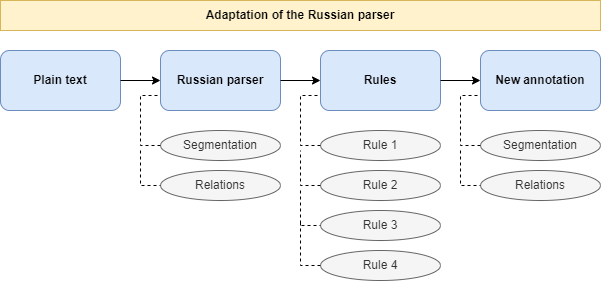

The diagram above was exported from draw.io. Its source (the exported page's mxGraphModel, read from the mxfile embedded in the PNG):
<mxGraphModel dx="1695" dy="1562" grid="1" gridSize="10" guides="1" tooltips="1" connect="1" arrows="1" fold="1" page="1" pageScale="1" pageWidth="827" pageHeight="1169" math="0" shadow="0">
  <root>
    <mxCell id="0" />
    <mxCell id="1" parent="0" />
    <mxCell id="z_O0n_MaCkoaoJdbzHRz-1" value="&lt;b&gt;Russian parser&lt;/b&gt;" style="rounded=1;whiteSpace=wrap;html=1;fillColor=#dae8fc;strokeColor=#6c8ebf;" parent="1" vertex="1">
      <mxGeometry x="40" y="40" width="120" height="60" as="geometry" />
    </mxCell>
    <mxCell id="z_O0n_MaCkoaoJdbzHRz-3" value="&lt;b&gt;Rules&lt;/b&gt;" style="rounded=1;whiteSpace=wrap;html=1;fillColor=#dae8fc;strokeColor=#6c8ebf;" parent="1" vertex="1">
      <mxGeometry x="200" y="40" width="120" height="60" as="geometry" />
    </mxCell>
    <mxCell id="z_O0n_MaCkoaoJdbzHRz-4" value="&lt;b&gt;New annotation&lt;/b&gt;" style="rounded=1;whiteSpace=wrap;html=1;fillColor=#dae8fc;strokeColor=#6c8ebf;" parent="1" vertex="1">
      <mxGeometry x="360" y="40" width="120" height="60" as="geometry" />
    </mxCell>
    <mxCell id="z_O0n_MaCkoaoJdbzHRz-6" value="" style="endArrow=classic;html=1;rounded=0;exitX=1;exitY=0.5;exitDx=0;exitDy=0;entryX=0;entryY=0.5;entryDx=0;entryDy=0;" parent="1" source="z_O0n_MaCkoaoJdbzHRz-1" target="z_O0n_MaCkoaoJdbzHRz-3" edge="1">
      <mxGeometry width="50" height="50" relative="1" as="geometry">
        <mxPoint x="390" y="220" as="sourcePoint" />
        <mxPoint x="440" y="170" as="targetPoint" />
      </mxGeometry>
    </mxCell>
    <mxCell id="z_O0n_MaCkoaoJdbzHRz-7" value="" style="endArrow=classic;html=1;rounded=0;exitX=1;exitY=0.5;exitDx=0;exitDy=0;entryX=0;entryY=0.5;entryDx=0;entryDy=0;" parent="1" source="z_O0n_MaCkoaoJdbzHRz-3" target="z_O0n_MaCkoaoJdbzHRz-4" edge="1">
      <mxGeometry width="50" height="50" relative="1" as="geometry">
        <mxPoint x="390" y="220" as="sourcePoint" />
        <mxPoint x="440" y="170" as="targetPoint" />
      </mxGeometry>
    </mxCell>
    <mxCell id="z_O0n_MaCkoaoJdbzHRz-8" value="Segmentation" style="ellipse;whiteSpace=wrap;html=1;fillColor=#f5f5f5;fontColor=#333333;strokeColor=#666666;" parent="1" vertex="1">
      <mxGeometry x="40" y="120" width="120" height="30" as="geometry" />
    </mxCell>
    <mxCell id="z_O0n_MaCkoaoJdbzHRz-9" value="Relations" style="ellipse;whiteSpace=wrap;html=1;fillColor=#f5f5f5;fontColor=#333333;strokeColor=#666666;" parent="1" vertex="1">
      <mxGeometry x="40" y="160" width="120" height="30" as="geometry" />
    </mxCell>
    <mxCell id="z_O0n_MaCkoaoJdbzHRz-10" value="Rule 1" style="ellipse;whiteSpace=wrap;html=1;fillColor=#f5f5f5;fontColor=#333333;strokeColor=#666666;" parent="1" vertex="1">
      <mxGeometry x="200" y="120" width="120" height="30" as="geometry" />
    </mxCell>
    <mxCell id="z_O0n_MaCkoaoJdbzHRz-11" value="Rule 2" style="ellipse;whiteSpace=wrap;html=1;fillColor=#f5f5f5;fontColor=#333333;strokeColor=#666666;" parent="1" vertex="1">
      <mxGeometry x="200" y="160" width="120" height="30" as="geometry" />
    </mxCell>
    <mxCell id="z_O0n_MaCkoaoJdbzHRz-12" value="Rule 3" style="ellipse;whiteSpace=wrap;html=1;fillColor=#f5f5f5;fontColor=#333333;strokeColor=#666666;" parent="1" vertex="1">
      <mxGeometry x="200" y="200" width="120" height="30" as="geometry" />
    </mxCell>
    <mxCell id="z_O0n_MaCkoaoJdbzHRz-13" value="Rule 4" style="ellipse;whiteSpace=wrap;html=1;fillColor=#f5f5f5;fontColor=#333333;strokeColor=#666666;" parent="1" vertex="1">
      <mxGeometry x="200" y="240" width="120" height="30" as="geometry" />
    </mxCell>
    <mxCell id="z_O0n_MaCkoaoJdbzHRz-16" value="" style="endArrow=none;dashed=1;html=1;rounded=0;entryX=0;entryY=0.75;entryDx=0;entryDy=0;exitX=0;exitY=0.5;exitDx=0;exitDy=0;" parent="1" source="z_O0n_MaCkoaoJdbzHRz-8" target="z_O0n_MaCkoaoJdbzHRz-1" edge="1">
      <mxGeometry width="50" height="50" relative="1" as="geometry">
        <mxPoint x="390" y="220" as="sourcePoint" />
        <mxPoint x="440" y="170" as="targetPoint" />
        <Array as="points">
          <mxPoint x="20" y="135" />
          <mxPoint x="20" y="85" />
        </Array>
      </mxGeometry>
    </mxCell>
    <mxCell id="z_O0n_MaCkoaoJdbzHRz-17" value="" style="endArrow=none;dashed=1;html=1;rounded=0;entryX=0;entryY=0.5;entryDx=0;entryDy=0;" parent="1" target="z_O0n_MaCkoaoJdbzHRz-9" edge="1">
      <mxGeometry width="50" height="50" relative="1" as="geometry">
        <mxPoint x="20" y="140" as="sourcePoint" />
        <mxPoint x="410" y="170" as="targetPoint" />
        <Array as="points">
          <mxPoint x="20" y="175" />
        </Array>
      </mxGeometry>
    </mxCell>
    <mxCell id="z_O0n_MaCkoaoJdbzHRz-19" value="" style="endArrow=none;dashed=1;html=1;rounded=0;entryX=0;entryY=0.75;entryDx=0;entryDy=0;exitX=0;exitY=0.5;exitDx=0;exitDy=0;" parent="1" source="z_O0n_MaCkoaoJdbzHRz-10" target="z_O0n_MaCkoaoJdbzHRz-3" edge="1">
      <mxGeometry width="50" height="50" relative="1" as="geometry">
        <mxPoint x="360" y="220" as="sourcePoint" />
        <mxPoint x="410" y="170" as="targetPoint" />
        <Array as="points">
          <mxPoint x="180" y="135" />
          <mxPoint x="180" y="85" />
        </Array>
      </mxGeometry>
    </mxCell>
    <mxCell id="z_O0n_MaCkoaoJdbzHRz-22" value="" style="endArrow=none;dashed=1;html=1;rounded=0;exitX=0;exitY=0.5;exitDx=0;exitDy=0;" parent="1" source="z_O0n_MaCkoaoJdbzHRz-11" edge="1">
      <mxGeometry width="50" height="50" relative="1" as="geometry">
        <mxPoint x="360" y="220" as="sourcePoint" />
        <mxPoint x="180" y="140" as="targetPoint" />
        <Array as="points">
          <mxPoint x="180" y="175" />
        </Array>
      </mxGeometry>
    </mxCell>
    <mxCell id="z_O0n_MaCkoaoJdbzHRz-23" value="" style="endArrow=none;dashed=1;html=1;rounded=0;entryX=0;entryY=0.5;entryDx=0;entryDy=0;" parent="1" target="z_O0n_MaCkoaoJdbzHRz-12" edge="1">
      <mxGeometry width="50" height="50" relative="1" as="geometry">
        <mxPoint x="180" y="180" as="sourcePoint" />
        <mxPoint x="410" y="170" as="targetPoint" />
        <Array as="points">
          <mxPoint x="180" y="215" />
        </Array>
      </mxGeometry>
    </mxCell>
    <mxCell id="z_O0n_MaCkoaoJdbzHRz-24" value="" style="endArrow=none;dashed=1;html=1;rounded=0;exitX=0;exitY=0.5;exitDx=0;exitDy=0;" parent="1" source="z_O0n_MaCkoaoJdbzHRz-13" edge="1">
      <mxGeometry width="50" height="50" relative="1" as="geometry">
        <mxPoint x="360" y="220" as="sourcePoint" />
        <mxPoint x="180" y="210" as="targetPoint" />
        <Array as="points">
          <mxPoint x="180" y="255" />
        </Array>
      </mxGeometry>
    </mxCell>
    <mxCell id="z_O0n_MaCkoaoJdbzHRz-25" value="Segmentation" style="ellipse;whiteSpace=wrap;html=1;fillColor=#f5f5f5;fontColor=#333333;strokeColor=#666666;" parent="1" vertex="1">
      <mxGeometry x="360" y="120" width="120" height="30" as="geometry" />
    </mxCell>
    <mxCell id="z_O0n_MaCkoaoJdbzHRz-26" value="Relations" style="ellipse;whiteSpace=wrap;html=1;fillColor=#f5f5f5;fontColor=#333333;strokeColor=#666666;" parent="1" vertex="1">
      <mxGeometry x="360" y="160" width="120" height="30" as="geometry" />
    </mxCell>
    <mxCell id="z_O0n_MaCkoaoJdbzHRz-27" value="" style="endArrow=none;dashed=1;html=1;rounded=0;entryX=0;entryY=0.75;entryDx=0;entryDy=0;exitX=0;exitY=0.5;exitDx=0;exitDy=0;" parent="1" target="z_O0n_MaCkoaoJdbzHRz-4" edge="1">
      <mxGeometry width="50" height="50" relative="1" as="geometry">
        <mxPoint x="360" y="135" as="sourcePoint" />
        <mxPoint x="360" y="70" as="targetPoint" />
        <Array as="points">
          <mxPoint x="340" y="135" />
          <mxPoint x="340" y="85" />
        </Array>
      </mxGeometry>
    </mxCell>
    <mxCell id="z_O0n_MaCkoaoJdbzHRz-28" value="" style="endArrow=none;dashed=1;html=1;rounded=0;entryX=0;entryY=0.5;entryDx=0;entryDy=0;" parent="1" target="z_O0n_MaCkoaoJdbzHRz-26" edge="1">
      <mxGeometry width="50" height="50" relative="1" as="geometry">
        <mxPoint x="340" y="140" as="sourcePoint" />
        <mxPoint x="410" y="170" as="targetPoint" />
        <Array as="points">
          <mxPoint x="340" y="175" />
        </Array>
      </mxGeometry>
    </mxCell>
    <mxCell id="z_O0n_MaCkoaoJdbzHRz-29" value="&lt;b&gt;Adaptation of the Russian parser&lt;/b&gt;" style="rounded=0;whiteSpace=wrap;html=1;fillColor=#fff2cc;strokeColor=#d6b656;" parent="1" vertex="1">
      <mxGeometry x="-120" y="-10" width="600" height="30" as="geometry" />
    </mxCell>
    <mxCell id="4fP23JZjLvRedqeGBMZY-1" value="&lt;b&gt;Plain text&lt;/b&gt;" style="rounded=1;whiteSpace=wrap;html=1;fillColor=#dae8fc;strokeColor=#6c8ebf;" parent="1" vertex="1">
      <mxGeometry x="-120" y="40" width="120" height="60" as="geometry" />
    </mxCell>
    <mxCell id="4fP23JZjLvRedqeGBMZY-2" style="edgeStyle=orthogonalEdgeStyle;rounded=0;orthogonalLoop=1;jettySize=auto;html=1;exitX=0.5;exitY=1;exitDx=0;exitDy=0;" parent="1" source="4fP23JZjLvRedqeGBMZY-1" target="4fP23JZjLvRedqeGBMZY-1" edge="1">
      <mxGeometry relative="1" as="geometry" />
    </mxCell>
    <mxCell id="4fP23JZjLvRedqeGBMZY-3" value="" style="endArrow=classic;html=1;rounded=0;exitX=1;exitY=0.5;exitDx=0;exitDy=0;entryX=0;entryY=0.5;entryDx=0;entryDy=0;" parent="1" source="4fP23JZjLvRedqeGBMZY-1" target="z_O0n_MaCkoaoJdbzHRz-1" edge="1">
      <mxGeometry width="50" height="50" relative="1" as="geometry">
        <mxPoint x="170" y="30" as="sourcePoint" />
        <mxPoint x="220" y="-20" as="targetPoint" />
      </mxGeometry>
    </mxCell>
  </root>
</mxGraphModel>